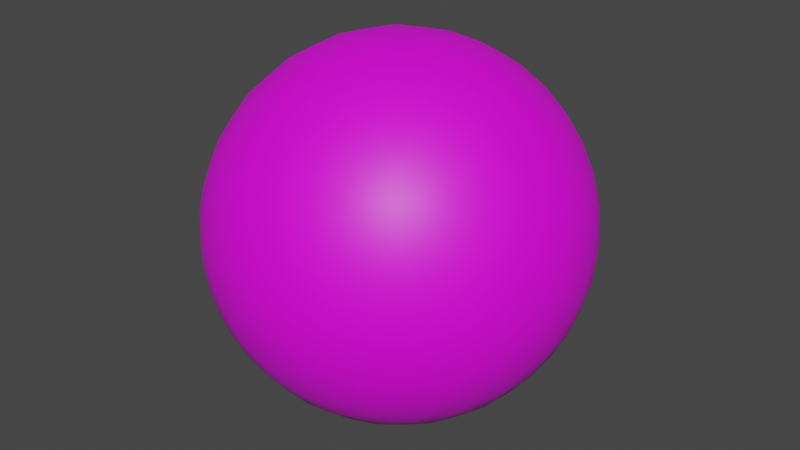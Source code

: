 # Source: Eye.blend  (saved by Blender 2.92.15; exported with 4.5.12 LTS)
import bpy
from mathutils import Matrix  # noqa: F401  (used for matrix-valued properties, if any)

bpy.ops.wm.read_factory_settings(use_empty=True)
scene = bpy.context.scene
scene.name = 'Scene'

# ---- collections
col_collection = bpy.data.collections.new('Collection'); scene.collection.children.link(col_collection)

# ---- images (referenced by path relative to the original .blend; pixels are not part of the script)
import os
ASSET_DIR = os.environ.get("B2B_ASSET_DIR", "")  # directory of the original .blend (textures are referenced by path, not embedded)
HERE = os.path.dirname(os.path.abspath(__file__))  # packed textures are extracted next to this script under _unpacked/

def load_image(name, relpath, width, height, colorspace="sRGB"):
    """Load a texture the original file referenced (path relative to the .blend, or extracted next to this script)."""
    p = next((c for c in (os.path.join(HERE, relpath), os.path.join(ASSET_DIR, relpath)) if relpath and os.path.exists(c)), "")
    if p:
        img = bpy.data.images.load(p, check_existing=True)
        img.name = name
    else:  # same state as the original file: an image datablock whose file is absent (Cycles renders it pink)
        img = bpy.data.images.new(name, width, height)
        img.source = "FILE"
        img.filepath = "//" + (relpath or name)
    img.colorspace_settings.name = colorspace
    return img
img_eyetexture = load_image('EyeTexture', '', 512, 512, 'sRGB')

# ---- materials (node trees are filled in below, after node groups)
mat_material_001 = bpy.data.materials.new('Material.001')
mat_material_001.use_transparent_shadow = False

# ---- material node trees
mat_material_001.use_nodes = True; mat_material_001.node_tree.nodes.clear()
_N = mat_material_001.node_tree.nodes; _L = mat_material_001.node_tree.links
n0 = _N.new('ShaderNodeBsdfPrincipled'); n0.name = 'Principled BSDF'; n0.location = (68, 545)
n0.distribution = 'GGX'
n0.subsurface_method = 'BURLEY'
n0.inputs[3].default_value = 1.45
n0.inputs[27].default_value = (0.0, 0.0, 0.0, 1.0)
n0.inputs[28].default_value = 1.0
n1 = _N.new('ShaderNodeOutputMaterial'); n1.name = 'Material Output'; n1.location = (358, 545)
n2 = _N.new('ShaderNodeTexImage'); n2.name = 'Image Texture'; n2.location = (-257, 428)
n2.image = img_eyetexture
_L.new(n0.outputs[0], n1.inputs[0])
_L.new(n2.outputs[0], n0.inputs[0])
n1.is_active_output = True

# ---- world
world_world = bpy.data.worlds.new('World'); scene.world = world_world
world_world.use_nodes = True; world_world.node_tree.nodes.clear()
_N = world_world.node_tree.nodes; _L = world_world.node_tree.links
n0 = _N.new('ShaderNodeOutputWorld'); n0.name = 'World Output'; n0.location = (300, 300)
n1 = _N.new('ShaderNodeBackground'); n1.name = 'Background'; n1.location = (10, 300)
n1.inputs[0].default_value = (0.05088, 0.05088, 0.05088, 1.0)
_L.new(n1.outputs[0], n0.inputs[0])
n0.is_active_output = True
world_world.color = (0.05088, 0.05088, 0.05088)
world_world.use_sun_shadow = False
world_world.sun_shadow_jitter_overblur = 0.0

# ---- meshes
me_sphere = bpy.data.meshes.new('Sphere')
me_sphere.from_pydata([(0.1951, -0.9808, 5.96e-08), (0.3827, -0.9239, 5.96e-08), (0.5556, -0.8315, 5.96e-08), (0.7071, -0.7071, 5.96e-08), (0.8315, -0.5556, 5.96e-08), (0.9239, -0.3827, 8.941e-08), (0.9808, -0.1951, 8.941e-08), (1.0, 1.755e-07, 1.047e-07), (0.9808, 0.1951, 1.192e-07), (0.5556, 0.8315, 1.192e-07), (0.1913, -0.9808, -0.03806), (0.3753, -0.9239, -0.07466), (0.5449, -0.8315, -0.1084), (0.6935, -0.7071, -0.1379), (0.8155, -0.5556, -0.1622), (0.9061, -0.3827, -0.1802), (0.9619, -0.1951, -0.1913), (0.9808, -1.653e-09, -0.1951), (0.9619, 0.1951, -0.1913), (0.9061, 0.3827, -0.1802), (0.8155, 0.5556, -0.1622), (0.6935, 0.7071, -0.1379), (0.5449, 0.8315, -0.1084), (0.3753, 0.9239, -0.07466), (0.1913, 0.9808, -0.03806), (0.1802, -0.9808, -0.07466), (0.3536, -0.9239, -0.1464), (0.5133, -0.8315, -0.2126), (0.6533, -0.7071, -0.2706), (0.7682, -0.5556, -0.3182), (0.8536, -0.3827, -0.3536), (0.9061, -0.1951, -0.3753), (0.9239, 3.321e-09, -0.3827), (0.9061, 0.1951, -0.3753), (0.8536, 0.3827, -0.3536), (0.7682, 0.5556, -0.3182), (0.6533, 0.7071, -0.2706), (0.5133, 0.8315, -0.2126), (0.3536, 0.9239, -0.1464), (0.1802, 0.9808, -0.07466), (0.1622, -0.9808, -0.1084), (0.3182, -0.9239, -0.2126), (0.4619, -0.8315, -0.3087), (0.5879, -0.7071, -0.3928), (0.6913, -0.5556, -0.4619), (0.7682, -0.3827, -0.5133), (0.8155, -0.1951, -0.5449), (0.8315, 1.14e-08, -0.5556), (0.8155, 0.1951, -0.5449), (0.7682, 0.3827, -0.5133), (0.6913, 0.5556, -0.4619), (0.5879, 0.7071, -0.3928), (0.4619, 0.8315, -0.3087), (0.3182, 0.9239, -0.2126), (0.1622, 0.9808, -0.1084), (0.138, -0.9808, -0.1379), (0.2706, -0.9239, -0.2706), (0.3928, -0.8315, -0.3928), (0.5, -0.7071, -0.5), (0.5879, -0.5556, -0.5879), (0.6533, -0.3827, -0.6533), (0.6935, -0.1951, -0.6935), (0.7071, 2.227e-08, -0.7071), (0.6935, 0.1951, -0.6935), (0.6533, 0.3827, -0.6533), (0.5879, 0.5556, -0.5879), (0.5, 0.7071, -0.5), (0.3928, 0.8315, -0.3928), (0.2706, 0.9239, -0.2706), (0.1379, 0.9808, -0.1379), (0.1084, -0.9808, -0.1622), (0.2126, -0.9239, -0.3182), (0.3087, -0.8315, -0.4619), (0.3928, -0.7071, -0.5879), (0.4619, -0.5556, -0.6913), (0.5133, -0.3827, -0.7682), (0.5449, -0.1951, -0.8155), (0.5556, 9.512e-08, -0.8315), (0.5449, 0.1951, -0.8155), (0.5133, 0.3827, -0.7682), (0.4619, 0.5556, -0.6913), (0.3928, 0.7071, -0.5879), (0.3087, 0.8315, -0.4619), (0.2126, 0.9239, -0.3182), (0.1084, 0.9808, -0.1622), (0.07466, -0.9808, -0.1802), (0.1464, -0.9239, -0.3536), (0.2126, -0.8315, -0.5133), (0.2706, -0.7071, -0.6533), (0.3182, -0.5556, -0.7682), (0.3536, -0.3827, -0.8536), (0.3753, -0.1951, -0.9061), (0.3827, 8.044e-08, -0.9239), (0.3753, 0.1951, -0.9061), (0.3536, 0.3827, -0.8536), (0.3182, 0.5556, -0.7682), (0.2706, 0.7071, -0.6533), (0.2126, 0.8315, -0.5133), (0.1464, 0.9239, -0.3536), (0.07466, 0.9808, -0.1802), (0.03806, -0.9808, -0.1913), (0.07466, -0.9239, -0.3753), (0.1084, -0.8315, -0.5449), (0.1379, -0.7071, -0.6935), (0.1622, -0.5556, -0.8155), (0.1802, -0.3827, -0.9061), (0.1913, -0.1951, -0.9619), (0.1951, 2.233e-08, -0.9808), (0.1913, 0.1951, -0.9619), (0.1802, 0.3827, -0.9061), (0.1622, 0.5556, -0.8155), (0.1379, 0.7071, -0.6935), (0.1084, 0.8315, -0.5449), (0.07466, 0.9239, -0.3753), (0.03806, 0.9808, -0.1913), (1.527e-07, -0.9808, -0.1951), (2.173e-07, -0.9239, -0.3827), (2.253e-07, -0.8315, -0.5556), (5.739e-08, -0.7071, -0.7071), (1.104e-08, -0.5556, -0.8315), (1.156e-07, -0.3827, -0.9239), (-3.196e-08, -0.1951, -0.9808), (-4.169e-08, 4.204e-09, -1.0), (-8.725e-08, 0.1951, -0.9808), (3.346e-08, 0.3827, -0.9239), (-7.064e-08, 0.5556, -0.8315), (-1.766e-07, 0.7071, -0.7071), (-1.657e-07, 0.8315, -0.5556), (-1.577e-07, 0.9239, -0.3827), (-1.527e-07, 0.9808, -0.1951), (-0.03806, -0.9808, -0.1913), (-0.07466, -0.9239, -0.3753), (-0.1084, -0.8315, -0.5449), (-0.1379, -0.7071, -0.6935), (-0.1622, -0.5556, -0.8155), (-0.1802, -0.3827, -0.9061), (-0.1913, -0.1951, -0.9619), (-0.1951, -1.806e-08, -0.9808), (-0.1913, 0.1951, -0.9619), (-0.1802, 0.3827, -0.9061), (-0.1622, 0.5556, -0.8155), (-0.1379, 0.7071, -0.6935), (-0.1084, 0.8315, -0.5449), (-0.07466, 0.9239, -0.3753), (-0.03806, 0.9808, -0.1913), (-0.07466, -0.9808, -0.1802), (-0.1464, -0.9239, -0.3536), (-0.2126, -0.8315, -0.5133), (-0.2706, -0.7071, -0.6533), (-0.3182, -0.5556, -0.7682), (-0.3536, -0.3827, -0.8536), (-0.3753, -0.1951, -0.9061), (-0.3827, -3.147e-08, -0.9239), (-0.3753, 0.1951, -0.9061), (-0.3536, 0.3827, -0.8536), (-0.3182, 0.5556, -0.7682), (-0.2706, 0.7071, -0.6533), (-0.2126, 0.8315, -0.5133), (-0.1464, 0.9239, -0.3536), (-0.07466, 0.9808, -0.1802), (-0.1084, -0.9808, -0.1622), (-0.2126, -0.9239, -0.3182), (-0.3087, -0.8315, -0.4619), (-0.3928, -0.7071, -0.5879), (-0.4619, -0.5556, -0.6913), (-0.5133, -0.3827, -0.7682), (-0.5449, -0.1951, -0.8155), (-0.5556, -1.058e-07, -0.8315), (-0.5449, 0.1951, -0.8155), (-0.5133, 0.3827, -0.7682), (-0.4619, 0.5556, -0.6913), (-0.3928, 0.7071, -0.5879), (-0.3087, 0.8315, -0.4619), (-0.2126, 0.9239, -0.3182), (-0.1084, 0.9808, -0.1622), (-0.1379, -0.9808, -0.1379), (-0.2706, -0.9239, -0.2706), (-0.3928, -0.8315, -0.3928), (-0.5, -0.7071, -0.5), (-0.5879, -0.5556, -0.5879), (-0.6533, -0.3827, -0.6533), (-0.6935, -0.1951, -0.6935), (-0.7071, -1.521e-07, -0.7071), (-0.6935, 0.1951, -0.6935), (-0.6533, 0.3827, -0.6533), (-0.5879, 0.5556, -0.5879), (-0.5, 0.7071, -0.5), (-0.3928, 0.8315, -0.3928), (-0.2706, 0.9239, -0.2706), (-0.1379, 0.9808, -0.1379), (-0.1622, -0.9808, -0.1084), (-0.3182, -0.9239, -0.2126), (-0.4619, -0.8315, -0.3087), (-0.5879, -0.7071, -0.3928), (-0.6913, -0.5556, -0.4619), (-0.7682, -0.3827, -0.5133), (-0.8155, -0.1951, -0.5449), (-0.8315, -1.412e-07, -0.5556), (-0.8155, 0.1951, -0.5449), (-0.7682, 0.3827, -0.5133), (-0.6913, 0.5556, -0.4619), (-0.5879, 0.7071, -0.3928), (-0.4619, 0.8315, -0.3087), (-0.3182, 0.9239, -0.2126), (-0.1622, 0.9808, -0.1084), (-1.51e-07, 1.0, 1.192e-07), (-0.1802, -0.9808, -0.07466), (-0.3536, -0.9239, -0.1464), (-0.5133, -0.8315, -0.2126), (-0.6533, -0.7071, -0.2706), (-0.7682, -0.5556, -0.3182), (-0.8536, -0.3827, -0.3536), (-0.9061, -0.1951, -0.3753), (-0.9239, -1.332e-07, -0.3827), (-0.9061, 0.1951, -0.3753), (-0.8536, 0.3827, -0.3536), (-0.7682, 0.5556, -0.3182), (-0.6533, 0.7071, -0.2706), (-0.5133, 0.8315, -0.2126), (-0.3536, 0.9239, -0.1464), (-0.1802, 0.9808, -0.07466), (-0.1913, -0.9808, -0.03806), (-0.3753, -0.9239, -0.07466), (-0.5449, -0.8315, -0.1084), (-0.6935, -0.7071, -0.1379), (-0.8155, -0.5556, -0.1622), (-0.9061, -0.3827, -0.1802), (-0.9619, -0.1951, -0.1913), (-0.9808, -1.878e-07, -0.1951), (-0.9619, 0.1951, -0.1913), (-0.9061, 0.3827, -0.1802), (-0.8155, 0.5556, -0.1622), (-0.6935, 0.7071, -0.1379), (-0.5449, 0.8315, -0.1084), (-0.3753, 0.9239, -0.07466), (-0.1913, 0.9808, -0.03806), (-0.1951, -0.9808, 5.96e-08), (-0.3827, -0.9239, -1.066e-14), (-0.5556, -0.8315, 5.96e-08), (-0.7071, -0.7071, 1.192e-07), (-0.8315, -0.5556, 1.788e-07), (-0.9239, -0.3827, 2.98e-08), (-0.9808, -0.1951, 1.788e-07), (-1.0, -2.457e-07, 2.051e-07), (-0.9808, 0.1951, 1.937e-07), (-0.9239, 0.3827, 5.96e-08), (-0.8315, 0.5556, 2.384e-07), (-0.7071, 0.7071, 1.788e-07), (-0.5556, 0.8315, 1.788e-07), (-0.3827, 0.9239, 1.192e-07), (-0.1951, 0.9808, 1.192e-07), (-0.1913, -0.9808, 0.03806), (-0.3753, -0.9239, 0.07466), (-0.5449, -0.8315, 0.1084), (-0.6935, -0.7071, 0.1379), (-0.8155, -0.5556, 0.1622), (-0.9061, -0.3827, 0.1802), (-0.9619, -0.1951, 0.1913), (-0.9808, -1.878e-07, 0.1951), (-0.9619, 0.1951, 0.1913), (-0.9061, 0.3827, 0.1802), (-0.8155, 0.5556, 0.1622), (-0.6935, 0.7071, 0.1379), (-0.5449, 0.8315, 0.1084), (-0.3753, 0.9239, 0.07466), (-0.1913, 0.9808, 0.03806), (-0.1802, -0.9808, 0.07466), (-0.3536, -0.9239, 0.1464), (-0.5133, -0.8315, 0.2126), (-0.6533, -0.7071, 0.2706), (-0.7682, -0.5556, 0.3182), (-0.8536, -0.3827, 0.3536), (-0.9061, -0.1951, 0.3753), (-0.9239, -1.928e-07, 0.3827), (-0.9061, 0.1951, 0.3753), (-0.8536, 0.3827, 0.3536), (-0.7682, 0.5556, 0.3182), (-0.6533, 0.7071, 0.2706), (-0.5133, 0.8315, 0.2126), (-0.3536, 0.9239, 0.1464), (-0.1802, 0.9808, 0.07466), (-0.1622, -0.9808, 0.1084), (-0.3182, -0.9239, 0.2126), (-0.4619, -0.8315, 0.3087), (-0.5879, -0.7071, 0.3928), (-0.6913, -0.5556, 0.4619), (-0.7682, -0.3827, 0.5133), (-0.8155, -0.1951, 0.5449), (-0.8315, -1.412e-07, 0.5556), (-0.8155, 0.1951, 0.5449), (-0.7682, 0.3827, 0.5133), (-0.6913, 0.5556, 0.4619), (-0.5879, 0.7071, 0.3928), (-0.4619, 0.8315, 0.3087), (-0.3182, 0.9239, 0.2126), (-0.1622, 0.9808, 0.1084), (-2.782e-08, -1.0, 2.98e-07), (-0.1379, -0.9808, 0.1379), (-0.2706, -0.9239, 0.2706), (-0.3928, -0.8315, 0.3928), (-0.5, -0.7071, 0.5), (-0.5879, -0.5556, 0.5879), (-0.6533, -0.3827, 0.6533), (-0.6935, -0.1951, 0.6935), (-0.7071, -2.117e-07, 0.7071), (-0.6935, 0.1951, 0.6935), (-0.6533, 0.3827, 0.6533), (-0.5879, 0.5556, 0.5879), (-0.5, 0.7071, 0.5), (-0.3928, 0.8315, 0.3928), (-0.2706, 0.9239, 0.2706), (-0.1379, 0.9808, 0.1379), (-0.1084, -0.9808, 0.1622), (-0.2126, -0.9239, 0.3182), (-0.3087, -0.8315, 0.4619), (-0.3928, -0.7071, 0.5879), (-0.4619, -0.5556, 0.6913), (-0.5133, -0.3827, 0.7682), (-0.5449, -0.1951, 0.8155), (-0.5556, -2.25e-07, 0.8315), (-0.5449, 0.1951, 0.8155), (-0.5133, 0.3827, 0.7682), (-0.4619, 0.5556, 0.6913), (-0.3928, 0.7071, 0.5879), (-0.3087, 0.8315, 0.4619), (-0.2126, 0.9239, 0.3182), (-0.1084, 0.9808, 0.1622), (-0.07466, -0.9808, 0.1802), (-0.1464, -0.9239, 0.3536), (-0.2126, -0.8315, 0.5133), (-0.2706, -0.7071, 0.6533), (-0.3182, -0.5556, 0.7682), (-0.3536, -0.3827, 0.8536), (-0.3753, -0.1951, 0.9061), (-0.3827, -1.507e-07, 0.9239), (-0.3753, 0.1951, 0.9061), (-0.3536, 0.3827, 0.8536), (-0.3182, 0.5556, 0.7682), (-0.2706, 0.7071, 0.6533), (-0.2126, 0.8315, 0.5133), (-0.1464, 0.9239, 0.3536), (-0.07466, 0.9808, 0.1802), (-0.03806, -0.9808, 0.1913), (-0.07466, -0.9239, 0.3753), (-0.1084, -0.8315, 0.5449), (-0.1379, -0.7071, 0.6935), (-0.1622, -0.5556, 0.8155), (-0.1802, -0.3827, 0.9061), (-0.1913, -0.1951, 0.9619), (-0.1951, -1.373e-07, 0.9808), (-0.1913, 0.1951, 0.9619), (-0.1802, 0.3827, 0.9061), (-0.1622, 0.5556, 0.8155), (-0.1379, 0.7071, 0.6935), (-0.1084, 0.8315, 0.5449), (-0.07466, 0.9239, 0.3753), (-0.03806, 0.9808, 0.1913), (2.123e-07, -0.9808, 0.1951), (2.173e-07, -0.9239, 0.3827), (2.253e-07, -0.8315, 0.5556), (2.362e-07, -0.7071, 0.7071), (1.898e-07, -0.5556, 0.8315), (5.595e-08, -0.3827, 0.9239), (2.661e-07, -0.1951, 0.9808), (1.967e-07, -5.54e-08, 1.0), (2.108e-07, 0.1951, 0.9808), (-5.595e-08, 0.3827, 0.9239), (1.082e-07, 0.5556, 0.8315), (2.213e-09, 0.7071, 0.7071), (-1.061e-07, 0.8315, 0.5556), (-9.805e-08, 0.9239, 0.3827), (-1.527e-07, 0.9808, 0.1951), (0.03806, -0.9808, 0.1913), (0.07466, -0.9239, 0.3753), (0.1084, -0.8315, 0.5449), (0.1379, -0.7071, 0.6935), (0.1622, -0.5556, 0.8155), (0.1802, -0.3827, 0.9061), (0.1913, -0.1951, 0.9619), (0.1951, -9.688e-08, 0.9808), (0.1913, 0.1951, 0.9619), (0.1802, 0.3827, 0.9061), (0.1622, 0.5556, 0.8155), (0.1379, 0.7071, 0.6935), (0.1084, 0.8315, 0.5449), (0.07466, 0.9239, 0.3753), (0.03806, 0.9808, 0.1913), (0.07466, -0.9808, 0.1802), (0.1464, -0.9239, 0.3536), (0.2126, -0.8315, 0.5133), (0.2706, -0.7071, 0.6533), (0.3182, -0.5556, 0.7682), (0.3536, -0.3827, 0.8536), (0.3753, -0.1951, 0.9061), (0.3827, -3.877e-08, 0.9239), (0.3753, 0.1951, 0.9061), (0.3536, 0.3827, 0.8536), (0.3182, 0.5556, 0.7682), (0.2706, 0.7071, 0.6533), (0.2126, 0.8315, 0.5133), (0.1464, 0.9239, 0.3536), (0.07466, 0.9808, 0.1802), (0.1084, -0.9808, 0.1622), (0.2126, -0.9239, 0.3182), (0.3087, -0.8315, 0.4619), (0.3928, -0.7071, 0.5879), (0.4619, -0.5556, 0.6913), (0.5133, -0.3827, 0.7682), (0.5449, -0.1951, 0.8155), (0.5556, -2.408e-08, 0.8315), (0.5449, 0.1951, 0.8155), (0.5133, 0.3827, 0.7682), (0.4619, 0.5556, 0.6913), (0.3928, 0.7071, 0.5879), (0.3087, 0.8315, 0.4619), (0.2126, 0.9239, 0.3182), (0.1084, 0.9808, 0.1622), (0.1379, -0.9808, 0.1379), (0.2706, -0.9239, 0.2706), (0.3928, -0.8315, 0.3928), (0.5, -0.7071, 0.5), (0.5879, -0.5556, 0.5879), (0.6533, -0.3827, 0.6533), (0.6935, -0.1951, 0.6935), (0.7071, -3.733e-08, 0.7071), (0.6935, 0.1951, 0.6935), (0.6533, 0.3827, 0.6533), (0.5879, 0.5556, 0.5879), (0.5, 0.7071, 0.5), (0.3928, 0.8315, 0.3928), (0.2706, 0.9239, 0.2706), (0.1379, 0.9808, 0.1379), (0.1622, -0.9808, 0.1084), (0.3182, -0.9239, 0.2126), (0.4619, -0.8315, 0.3087), (0.5879, -0.7071, 0.3928), (0.6913, -0.5556, 0.4619), (0.7682, -0.3827, 0.5133), (0.8155, -0.1951, 0.5449), (0.8315, 1.14e-08, 0.5556), (0.8155, 0.1951, 0.5449), (0.7682, 0.3827, 0.5133), (0.6913, 0.5556, 0.4619), (0.5879, 0.7071, 0.3928), (0.4619, 0.8315, 0.3087), (0.3182, 0.9239, 0.2126), (0.1622, 0.9808, 0.1084), (0.1802, -0.9808, 0.07466), (0.3536, -0.9239, 0.1464), (0.5133, -0.8315, 0.2126), (0.6533, -0.7071, 0.2706), (0.7682, -0.5556, 0.3182), (0.8536, -0.3827, 0.3536), (0.9061, -0.1951, 0.3753), (0.9239, 3.321e-09, 0.3827), (0.9061, 0.1951, 0.3753), (0.8536, 0.3827, 0.3536), (0.7682, 0.5556, 0.3182), (0.6533, 0.7071, 0.2706), (0.5133, 0.8315, 0.2126), (0.3536, 0.9239, 0.1464), (0.1802, 0.9808, 0.07466), (0.1913, -0.9808, 0.03806), (0.3753, -0.9239, 0.07466), (0.5449, -0.8315, 0.1084), (0.6935, -0.7071, 0.1379), (0.8155, -0.5556, 0.1622), (0.9061, -0.3827, 0.1802), (0.9619, -0.1951, 0.1913), (0.9808, -1.653e-09, 0.1951), (0.9619, 0.1951, 0.1913), (0.9061, 0.3827, 0.1802), (0.8155, 0.5556, 0.1622), (0.6935, 0.7071, 0.1379), (0.5449, 0.8315, 0.1084), (0.3753, 0.9239, 0.07466), (0.1913, 0.9808, 0.03806), (0.9239, 0.3827, 5.96e-08), (0.8315, 0.5556, -1.192e-07), (0.7071, 0.7071, -1.066e-14), (0.3827, 0.9239, 5.96e-08), (0.1951, 0.9808, 1.192e-07)], [], [(477, 8, 18, 19), (2, 1, 11, 12), (478, 477, 19, 20), (3, 2, 12, 13), (479, 478, 20, 21), (4, 3, 13, 14), (9, 479, 21, 22), (5, 4, 14, 15), (480, 9, 22, 23), (6, 5, 15, 16), (481, 480, 23, 24), (7, 6, 16, 17), (0, 296, 10), (205, 481, 24), (8, 7, 17, 18), (1, 0, 10, 11), (10, 296, 25), (205, 24, 39), (18, 17, 32, 33), (11, 10, 25, 26), (19, 18, 33, 34), (12, 11, 26, 27), (20, 19, 34, 35), (13, 12, 27, 28), (21, 20, 35, 36), (14, 13, 28, 29), (22, 21, 36, 37), (15, 14, 29, 30), (23, 22, 37, 38), (16, 15, 30, 31), (24, 23, 38, 39), (17, 16, 31, 32), (29, 28, 43, 44), (37, 36, 51, 52), (30, 29, 44, 45), (38, 37, 52, 53), (31, 30, 45, 46), (39, 38, 53, 54), (32, 31, 46, 47), (25, 296, 40), (205, 39, 54), (33, 32, 47, 48), (26, 25, 40, 41), (34, 33, 48, 49), (27, 26, 41, 42), (35, 34, 49, 50), (28, 27, 42, 43), (36, 35, 50, 51), (48, 47, 62, 63), (41, 40, 55, 56), (49, 48, 63, 64), (42, 41, 56, 57), (50, 49, 64, 65), (43, 42, 57, 58), (51, 50, 65, 66), (44, 43, 58, 59), (52, 51, 66, 67), (45, 44, 59, 60), (53, 52, 67, 68), (46, 45, 60, 61), (54, 53, 68, 69), (47, 46, 61, 62), (40, 296, 55), (205, 54, 69), (67, 66, 81, 82), (60, 59, 74, 75), (68, 67, 82, 83), (61, 60, 75, 76), (69, 68, 83, 84), (62, 61, 76, 77), (55, 296, 70), (205, 69, 84), (63, 62, 77, 78), (56, 55, 70, 71), (64, 63, 78, 79), (57, 56, 71, 72), (65, 64, 79, 80), (58, 57, 72, 73), (66, 65, 80, 81), (59, 58, 73, 74), (79, 78, 93, 94), (72, 71, 86, 87), (80, 79, 94, 95), (73, 72, 87, 88), (81, 80, 95, 96), (74, 73, 88, 89), (82, 81, 96, 97), (75, 74, 89, 90), (83, 82, 97, 98), (76, 75, 90, 91), (84, 83, 98, 99), (77, 76, 91, 92), (70, 296, 85), (205, 84, 99), (78, 77, 92, 93), (71, 70, 85, 86), (98, 97, 112, 113), (91, 90, 105, 106), (99, 98, 113, 114), (92, 91, 106, 107), (85, 296, 100), (205, 99, 114), (93, 92, 107, 108), (86, 85, 100, 101), (94, 93, 108, 109), (87, 86, 101, 102), (95, 94, 109, 110), (88, 87, 102, 103), (96, 95, 110, 111), (89, 88, 103, 104), (97, 96, 111, 112), (90, 89, 104, 105), (102, 101, 116, 117), (110, 109, 124, 125), (103, 102, 117, 118), (111, 110, 125, 126), (104, 103, 118, 119), (112, 111, 126, 127), (105, 104, 119, 120), (113, 112, 127, 128), (106, 105, 120, 121), (114, 113, 128, 129), (107, 106, 121, 122), (100, 296, 115), (205, 114, 129), (108, 107, 122, 123), (101, 100, 115, 116), (109, 108, 123, 124), (121, 120, 135, 136), (129, 128, 143, 144), (122, 121, 136, 137), (115, 296, 130), (205, 129, 144), (123, 122, 137, 138), (116, 115, 130, 131), (124, 123, 138, 139), (117, 116, 131, 132), (125, 124, 139, 140), (118, 117, 132, 133), (126, 125, 140, 141), (119, 118, 133, 134), (127, 126, 141, 142), (120, 119, 134, 135), (128, 127, 142, 143), (140, 139, 154, 155), (133, 132, 147, 148), (141, 140, 155, 156), (134, 133, 148, 149), (142, 141, 156, 157), (135, 134, 149, 150), (143, 142, 157, 158), (136, 135, 150, 151), (144, 143, 158, 159), (137, 136, 151, 152), (130, 296, 145), (205, 144, 159), (138, 137, 152, 153), (131, 130, 145, 146), (139, 138, 153, 154), (132, 131, 146, 147), (159, 158, 173, 174), (152, 151, 166, 167), (145, 296, 160), (205, 159, 174), (153, 152, 167, 168), (146, 145, 160, 161), (154, 153, 168, 169), (147, 146, 161, 162), (155, 154, 169, 170), (148, 147, 162, 163), (156, 155, 170, 171), (149, 148, 163, 164), (157, 156, 171, 172), (150, 149, 164, 165), (158, 157, 172, 173), (151, 150, 165, 166), (163, 162, 177, 178), (171, 170, 185, 186), (164, 163, 178, 179), (172, 171, 186, 187), (165, 164, 179, 180), (173, 172, 187, 188), (166, 165, 180, 181), (174, 173, 188, 189), (167, 166, 181, 182), (160, 296, 175), (205, 174, 189), (168, 167, 182, 183), (161, 160, 175, 176), (169, 168, 183, 184), (162, 161, 176, 177), (170, 169, 184, 185), (182, 181, 196, 197), (175, 296, 190), (205, 189, 204), (183, 182, 197, 198), (176, 175, 190, 191), (184, 183, 198, 199), (177, 176, 191, 192), (185, 184, 199, 200), (178, 177, 192, 193), (186, 185, 200, 201), (179, 178, 193, 194), (187, 186, 201, 202), (180, 179, 194, 195), (188, 187, 202, 203), (181, 180, 195, 196), (189, 188, 203, 204), (201, 200, 216, 217), (194, 193, 209, 210), (202, 201, 217, 218), (195, 194, 210, 211), (203, 202, 218, 219), (196, 195, 211, 212), (204, 203, 219, 220), (197, 196, 212, 213), (190, 296, 206), (205, 204, 220), (198, 197, 213, 214), (191, 190, 206, 207), (199, 198, 214, 215), (192, 191, 207, 208), (200, 199, 215, 216), (193, 192, 208, 209), (205, 220, 235), (214, 213, 228, 229), (207, 206, 221, 222), (215, 214, 229, 230), (208, 207, 222, 223), (216, 215, 230, 231), (209, 208, 223, 224), (217, 216, 231, 232), (210, 209, 224, 225), (218, 217, 232, 233), (211, 210, 225, 226), (219, 218, 233, 234), (212, 211, 226, 227), (220, 219, 234, 235), (213, 212, 227, 228), (206, 296, 221), (233, 232, 247, 248), (226, 225, 240, 241), (234, 233, 248, 249), (227, 226, 241, 242), (235, 234, 249, 250), (228, 227, 242, 243), (221, 296, 236), (205, 235, 250), (229, 228, 243, 244), (222, 221, 236, 237), (230, 229, 244, 245), (223, 222, 237, 238), (231, 230, 245, 246), (224, 223, 238, 239), (232, 231, 246, 247), (225, 224, 239, 240), (237, 236, 251, 252), (245, 244, 259, 260), (238, 237, 252, 253), (246, 245, 260, 261), (239, 238, 253, 254), (247, 246, 261, 262), (240, 239, 254, 255), (248, 247, 262, 263), (241, 240, 255, 256), (249, 248, 263, 264), (242, 241, 256, 257), (250, 249, 264, 265), (243, 242, 257, 258), (236, 296, 251), (205, 250, 265), (244, 243, 258, 259), (256, 255, 270, 271), (264, 263, 278, 279), (257, 256, 271, 272), (265, 264, 279, 280), (258, 257, 272, 273), (251, 296, 266), (205, 265, 280), (259, 258, 273, 274), (252, 251, 266, 267), (260, 259, 274, 275), (253, 252, 267, 268), (261, 260, 275, 276), (254, 253, 268, 269), (262, 261, 276, 277), (255, 254, 269, 270), (263, 262, 277, 278), (275, 274, 289, 290), (268, 267, 282, 283), (276, 275, 290, 291), (269, 268, 283, 284), (277, 276, 291, 292), (270, 269, 284, 285), (278, 277, 292, 293), (271, 270, 285, 286), (279, 278, 293, 294), (272, 271, 286, 287), (280, 279, 294, 295), (273, 272, 287, 288), (266, 296, 281), (205, 280, 295), (274, 273, 288, 289), (267, 266, 281, 282), (294, 293, 309, 310), (287, 286, 302, 303), (295, 294, 310, 311), (288, 287, 303, 304), (281, 296, 297), (205, 295, 311), (289, 288, 304, 305), (282, 281, 297, 298), (290, 289, 305, 306), (283, 282, 298, 299), (291, 290, 306, 307), (284, 283, 299, 300), (292, 291, 307, 308), (285, 284, 300, 301), (293, 292, 308, 309), (286, 285, 301, 302), (299, 298, 313, 314), (307, 306, 321, 322), (300, 299, 314, 315), (308, 307, 322, 323), (301, 300, 315, 316), (309, 308, 323, 324), (302, 301, 316, 317), (310, 309, 324, 325), (303, 302, 317, 318), (311, 310, 325, 326), (304, 303, 318, 319), (297, 296, 312), (205, 311, 326), (305, 304, 319, 320), (298, 297, 312, 313), (306, 305, 320, 321), (318, 317, 332, 333), (326, 325, 340, 341), (319, 318, 333, 334), (312, 296, 327), (205, 326, 341), (320, 319, 334, 335), (313, 312, 327, 328), (321, 320, 335, 336), (314, 313, 328, 329), (322, 321, 336, 337), (315, 314, 329, 330), (323, 322, 337, 338), (316, 315, 330, 331), (324, 323, 338, 339), (317, 316, 331, 332), (325, 324, 339, 340), (337, 336, 351, 352), (330, 329, 344, 345), (338, 337, 352, 353), (331, 330, 345, 346), (339, 338, 353, 354), (332, 331, 346, 347), (340, 339, 354, 355), (333, 332, 347, 348), (341, 340, 355, 356), (334, 333, 348, 349), (327, 296, 342), (205, 341, 356), (335, 334, 349, 350), (328, 327, 342, 343), (336, 335, 350, 351), (329, 328, 343, 344), (356, 355, 370, 371), (349, 348, 363, 364), (342, 296, 357), (205, 356, 371), (350, 349, 364, 365), (343, 342, 357, 358), (351, 350, 365, 366), (344, 343, 358, 359), (352, 351, 366, 367), (345, 344, 359, 360), (353, 352, 367, 368), (346, 345, 360, 361), (354, 353, 368, 369), (347, 346, 361, 362), (355, 354, 369, 370), (348, 347, 362, 363), (368, 367, 382, 383), (361, 360, 375, 376), (369, 368, 383, 384), (362, 361, 376, 377), (370, 369, 384, 385), (363, 362, 377, 378), (371, 370, 385, 386), (364, 363, 378, 379), (357, 296, 372), (205, 371, 386), (365, 364, 379, 380), (358, 357, 372, 373), (366, 365, 380, 381), (359, 358, 373, 374), (367, 366, 381, 382), (360, 359, 374, 375), (372, 296, 387), (205, 386, 401), (380, 379, 394, 395), (373, 372, 387, 388), (381, 380, 395, 396), (374, 373, 388, 389), (382, 381, 396, 397), (375, 374, 389, 390), (383, 382, 397, 398), (376, 375, 390, 391), (384, 383, 398, 399), (377, 376, 391, 392), (385, 384, 399, 400), (378, 377, 392, 393), (386, 385, 400, 401), (379, 378, 393, 394), (391, 390, 405, 406), (399, 398, 413, 414), (392, 391, 406, 407), (400, 399, 414, 415), (393, 392, 407, 408), (401, 400, 415, 416), (394, 393, 408, 409), (387, 296, 402), (205, 401, 416), (395, 394, 409, 410), (388, 387, 402, 403), (396, 395, 410, 411), (389, 388, 403, 404), (397, 396, 411, 412), (390, 389, 404, 405), (398, 397, 412, 413), (410, 409, 424, 425), (403, 402, 417, 418), (411, 410, 425, 426), (404, 403, 418, 419), (412, 411, 426, 427), (405, 404, 419, 420), (413, 412, 427, 428), (406, 405, 420, 421), (414, 413, 428, 429), (407, 406, 421, 422), (415, 414, 429, 430), (408, 407, 422, 423), (416, 415, 430, 431), (409, 408, 423, 424), (402, 296, 417), (205, 416, 431), (429, 428, 443, 444), (422, 421, 436, 437), (430, 429, 444, 445), (423, 422, 437, 438), (431, 430, 445, 446), (424, 423, 438, 439), (417, 296, 432), (205, 431, 446), (425, 424, 439, 440), (418, 417, 432, 433), (426, 425, 440, 441), (419, 418, 433, 434), (427, 426, 441, 442), (420, 419, 434, 435), (428, 427, 442, 443), (421, 420, 435, 436), (433, 432, 447, 448), (441, 440, 455, 456), (434, 433, 448, 449), (442, 441, 456, 457), (435, 434, 449, 450), (443, 442, 457, 458), (436, 435, 450, 451), (444, 443, 458, 459), (437, 436, 451, 452), (445, 444, 459, 460), (438, 437, 452, 453), (446, 445, 460, 461), (439, 438, 453, 454), (432, 296, 447), (205, 446, 461), (440, 439, 454, 455), (452, 451, 466, 467), (460, 459, 474, 475), (453, 452, 467, 468), (461, 460, 475, 476), (454, 453, 468, 469), (447, 296, 462), (205, 461, 476), (455, 454, 469, 470), (448, 447, 462, 463), (456, 455, 470, 471), (449, 448, 463, 464), (457, 456, 471, 472), (450, 449, 464, 465), (458, 457, 472, 473), (451, 450, 465, 466), (459, 458, 473, 474), (471, 470, 8, 477), (464, 463, 1, 2), (472, 471, 477, 478), (465, 464, 2, 3), (473, 472, 478, 479), (466, 465, 3, 4), (474, 473, 479, 9), (467, 466, 4, 5), (475, 474, 9, 480), (468, 467, 5, 6), (476, 475, 480, 481), (469, 468, 6, 7), (462, 296, 0), (205, 476, 481), (470, 469, 7, 8), (463, 462, 0, 1)])
me_sphere.polygons.foreach_set('use_smooth', [True] * 512)
_uv = me_sphere.uv_layers.new(name='UVMap')
_uv.uv.foreach_set('vector', [0.7162, 0.2807, 0.7503, 0.2797, 0.7504, 0.3132, 0.7163, 0.3123, 0.9541, 0.2866, 0.9881, 0.2895, 0.9881, 0.3026, 0.9542, 0.3056, 0.6822, 0.2824, 0.7162, 0.2807, 0.7163, 0.3123, 0.6822, 0.3108, 0.9201, 0.2841, 0.9541, 0.2866, 0.9542, 0.3056, 0.9202, 0.3082, 0.6481, 0.2846, 0.6822, 0.2824, 0.6822, 0.3108, 0.6482, 0.3087, 0.8861, 0.2821, 0.9201, 0.2841, 0.9202, 0.3082, 0.8861, 0.3104, 0.6141, 0.2872, 0.6481, 0.2846, 0.6482, 0.3087, 0.6142, 0.3062, 0.852, 0.2806, 0.8861, 0.2821, 0.8861, 0.3104, 0.852, 0.3121, 0.5801, 0.2903, 0.6141, 0.2872, 0.6142, 0.3062, 0.5802, 0.3033, 0.8179, 0.2797, 0.852, 0.2806, 0.852, 0.3121, 0.818, 0.3131, 0.5462, 0.2935, 0.5801, 0.2903, 0.5802, 0.3033, 0.5462, 0.3002, 0.7841, 0.2797, 0.8179, 0.2797, 0.818, 0.3131, 0.7842, 0.3131, 0.4895, 0.8747, 0.4996, 0.771, 0.5099, 0.8747, 0.5123, 0.2969, 0.5462, 0.2935, 0.5462, 0.3002, 0.7503, 0.2797, 0.7841, 0.2797, 0.7842, 0.3131, 0.7504, 0.3132, 0.4791, 0.9798, 0.4895, 0.8747, 0.5099, 0.8747, 0.5202, 0.9798, 0.5099, 0.8747, 0.4996, 0.771, 0.53, 0.8707, 0.5123, 0.3304, 0.5463, 0.327, 0.5463, 0.3336, 0.7504, 0.3132, 0.7842, 0.3131, 0.7842, 0.3466, 0.7505, 0.3466, 0.5202, 0.9798, 0.5099, 0.8747, 0.53, 0.8707, 0.5605, 0.9717, 0.7163, 0.3142, 0.7504, 0.3132, 0.7505, 0.3466, 0.7164, 0.3457, 0.9542, 0.3201, 0.9882, 0.3229, 0.9882, 0.336, 0.9542, 0.339, 0.6822, 0.3158, 0.7163, 0.3142, 0.7164, 0.3457, 0.6823, 0.3442, 0.9202, 0.3176, 0.9542, 0.3201, 0.9542, 0.339, 0.9202, 0.3417, 0.6482, 0.318, 0.6822, 0.3158, 0.6823, 0.3442, 0.6482, 0.3422, 0.8861, 0.3155, 0.9202, 0.3176, 0.9202, 0.3417, 0.8862, 0.3439, 0.6142, 0.3207, 0.6482, 0.318, 0.6482, 0.3422, 0.6142, 0.3396, 0.8521, 0.314, 0.8861, 0.3155, 0.8862, 0.3439, 0.8521, 0.3455, 0.5802, 0.3237, 0.6142, 0.3207, 0.6142, 0.3396, 0.5802, 0.3368, 0.818, 0.3131, 0.8521, 0.314, 0.8521, 0.3455, 0.818, 0.3466, 0.5463, 0.327, 0.5802, 0.3237, 0.5802, 0.3368, 0.5463, 0.3336, 0.7842, 0.3131, 0.818, 0.3131, 0.818, 0.3466, 0.7842, 0.3466, 0.8862, 0.349, 0.9202, 0.351, 0.9203, 0.3751, 0.8863, 0.3773, 0.6143, 0.3541, 0.6483, 0.3515, 0.6483, 0.3756, 0.6143, 0.3731, 0.8521, 0.3475, 0.8862, 0.349, 0.8863, 0.3773, 0.8522, 0.379, 0.5803, 0.3572, 0.6143, 0.3541, 0.6143, 0.3731, 0.5803, 0.3702, 0.818, 0.3466, 0.8521, 0.3475, 0.8522, 0.379, 0.8181, 0.38, 0.5463, 0.3604, 0.5803, 0.3572, 0.5803, 0.3702, 0.5463, 0.3671, 0.7842, 0.3466, 0.818, 0.3466, 0.8181, 0.38, 0.7843, 0.38, 0.53, 0.8707, 0.4996, 0.771, 0.5488, 0.8628, 0.5124, 0.3638, 0.5463, 0.3604, 0.5463, 0.3671, 0.7505, 0.3466, 0.7842, 0.3466, 0.7843, 0.38, 0.7505, 0.3801, 0.5605, 0.9717, 0.53, 0.8707, 0.5488, 0.8628, 0.5985, 0.956, 0.7164, 0.3477, 0.7505, 0.3466, 0.7505, 0.3801, 0.7164, 0.3792, 0.9543, 0.3535, 0.9882, 0.3564, 0.9883, 0.3694, 0.9543, 0.3725, 0.6823, 0.3493, 0.7164, 0.3477, 0.7164, 0.3792, 0.6824, 0.3777, 0.9202, 0.351, 0.9543, 0.3535, 0.9543, 0.3725, 0.9203, 0.3751, 0.6483, 0.3515, 0.6823, 0.3493, 0.6824, 0.3777, 0.6483, 0.3756, 0.7505, 0.3801, 0.7843, 0.38, 0.7844, 0.4135, 0.7506, 0.4135, 0.5985, 0.956, 0.5488, 0.8628, 0.5658, 0.8515, 0.6327, 0.9332, 0.7164, 0.3811, 0.7505, 0.3801, 0.7506, 0.4135, 0.7165, 0.4126, 0.9543, 0.387, 0.9883, 0.3898, 0.9883, 0.4029, 0.9544, 0.4059, 0.6824, 0.3827, 0.7164, 0.3811, 0.7165, 0.4126, 0.6824, 0.4111, 0.9203, 0.3845, 0.9543, 0.387, 0.9544, 0.4059, 0.9204, 0.4086, 0.6483, 0.3849, 0.6824, 0.3827, 0.6824, 0.4111, 0.6484, 0.4091, 0.8863, 0.3824, 0.9203, 0.3845, 0.9204, 0.4086, 0.8863, 0.4108, 0.6143, 0.3876, 0.6483, 0.3849, 0.6484, 0.4091, 0.6144, 0.4065, 0.8522, 0.3809, 0.8863, 0.3824, 0.8863, 0.4108, 0.8523, 0.4124, 0.5803, 0.3906, 0.6143, 0.3876, 0.6144, 0.4065, 0.5804, 0.4037, 0.8181, 0.38, 0.8522, 0.3809, 0.8523, 0.4124, 0.8182, 0.4135, 0.5464, 0.3939, 0.5803, 0.3906, 0.5804, 0.4037, 0.5464, 0.4005, 0.7843, 0.38, 0.8181, 0.38, 0.8182, 0.4135, 0.7844, 0.4135, 0.5488, 0.8628, 0.4996, 0.771, 0.5658, 0.8515, 0.5124, 0.3973, 0.5464, 0.3939, 0.5464, 0.4005, 0.6144, 0.421, 0.6484, 0.4184, 0.6484, 0.4425, 0.6144, 0.44, 0.8523, 0.4144, 0.8863, 0.4159, 0.8864, 0.4442, 0.8523, 0.4459, 0.5804, 0.4241, 0.6144, 0.421, 0.6144, 0.44, 0.5804, 0.4371, 0.8182, 0.4135, 0.8523, 0.4144, 0.8523, 0.4459, 0.8183, 0.4469, 0.5464, 0.4273, 0.5804, 0.4241, 0.5804, 0.4371, 0.5464, 0.434, 0.7844, 0.4135, 0.8182, 0.4135, 0.8183, 0.4469, 0.7845, 0.447, 0.5658, 0.8515, 0.4996, 0.771, 0.5802, 0.837, 0.5125, 0.4307, 0.5464, 0.4273, 0.5464, 0.434, 0.7506, 0.4135, 0.7844, 0.4135, 0.7845, 0.447, 0.7507, 0.447, 0.6327, 0.9332, 0.5658, 0.8515, 0.5802, 0.837, 0.6618, 0.9041, 0.7165, 0.4146, 0.7506, 0.4135, 0.7507, 0.447, 0.7166, 0.4461, 0.9544, 0.4204, 0.9884, 0.4233, 0.9884, 0.4363, 0.9544, 0.4393, 0.6824, 0.4162, 0.7165, 0.4146, 0.7166, 0.4461, 0.6825, 0.4446, 0.9204, 0.4179, 0.9544, 0.4204, 0.9544, 0.4393, 0.9204, 0.442, 0.6484, 0.4184, 0.6824, 0.4162, 0.6825, 0.4446, 0.6484, 0.4425, 0.8863, 0.4159, 0.9204, 0.4179, 0.9204, 0.442, 0.8864, 0.4442, 0.7166, 0.448, 0.7507, 0.447, 0.7507, 0.4805, 0.7166, 0.4795, 0.9544, 0.4538, 0.9884, 0.4566, 0.9885, 0.4697, 0.9545, 0.4727, 0.6825, 0.4496, 0.7166, 0.448, 0.7166, 0.4795, 0.6825, 0.478, 0.9204, 0.4513, 0.9544, 0.4538, 0.9545, 0.4727, 0.9205, 0.4754, 0.6484, 0.4518, 0.6825, 0.4496, 0.6825, 0.478, 0.6484, 0.476, 0.8864, 0.4493, 0.9204, 0.4513, 0.9205, 0.4754, 0.8865, 0.4776, 0.6144, 0.4545, 0.6484, 0.4518, 0.6484, 0.476, 0.6144, 0.4734, 0.8523, 0.4478, 0.8864, 0.4493, 0.8865, 0.4776, 0.8524, 0.4793, 0.5804, 0.4575, 0.6144, 0.4545, 0.6144, 0.4734, 0.5804, 0.4705, 0.8183, 0.4469, 0.8523, 0.4478, 0.8524, 0.4793, 0.8183, 0.4804, 0.5464, 0.4607, 0.5804, 0.4575, 0.5804, 0.4705, 0.5464, 0.4674, 0.7845, 0.447, 0.8183, 0.4469, 0.8183, 0.4804, 0.7846, 0.4804, 0.5802, 0.837, 0.4996, 0.771, 0.5915, 0.82, 0.5124, 0.4641, 0.5464, 0.4607, 0.5464, 0.4674, 0.7507, 0.447, 0.7845, 0.447, 0.7846, 0.4804, 0.7507, 0.4805, 0.6618, 0.9041, 0.5802, 0.837, 0.5915, 0.82, 0.6846, 0.8699, 0.5802, 0.4908, 0.6143, 0.4878, 0.6143, 0.5068, 0.5802, 0.5039, 0.8183, 0.4804, 0.8524, 0.4812, 0.8526, 0.5126, 0.8185, 0.5138, 0.5462, 0.494, 0.5802, 0.4908, 0.5802, 0.5039, 0.5462, 0.5007, 0.7846, 0.4804, 0.8183, 0.4804, 0.8185, 0.5138, 0.7847, 0.514, 0.5915, 0.82, 0.4996, 0.771, 0.5993, 0.8011, 0.5122, 0.4974, 0.5462, 0.494, 0.5462, 0.5007, 0.7507, 0.4805, 0.7846, 0.4804, 0.7847, 0.514, 0.7508, 0.514, 0.6846, 0.8699, 0.5915, 0.82, 0.5993, 0.8011, 0.7003, 0.8319, 0.7166, 0.4814, 0.7507, 0.4805, 0.7508, 0.514, 0.7166, 0.513, 0.9545, 0.4869, 0.9884, 0.4897, 0.9885, 0.5027, 0.9546, 0.5059, 0.6824, 0.4831, 0.7166, 0.4814, 0.7166, 0.513, 0.6825, 0.5115, 0.9205, 0.4845, 0.9545, 0.4869, 0.9546, 0.5059, 0.9206, 0.5086, 0.6483, 0.4852, 0.6824, 0.4831, 0.6825, 0.5115, 0.6483, 0.5094, 0.8865, 0.4826, 0.9205, 0.4845, 0.9206, 0.5086, 0.8866, 0.5109, 0.6143, 0.4878, 0.6483, 0.4852, 0.6483, 0.5094, 0.6143, 0.5068, 0.8524, 0.4812, 0.8865, 0.4826, 0.8866, 0.5109, 0.8526, 0.5126, 0.9544, 0.5193, 0.9884, 0.5218, 0.9885, 0.5348, 0.9547, 0.5382, 0.6823, 0.5163, 0.7165, 0.5148, 0.7164, 0.5465, 0.6822, 0.5448, 0.9205, 0.5171, 0.9544, 0.5193, 0.9547, 0.5382, 0.9208, 0.5412, 0.648, 0.5183, 0.6823, 0.5163, 0.6822, 0.5448, 0.648, 0.5426, 0.8865, 0.5154, 0.9205, 0.5171, 0.9208, 0.5412, 0.8869, 0.5437, 0.6139, 0.5208, 0.648, 0.5183, 0.648, 0.5426, 0.6138, 0.5399, 0.8525, 0.5143, 0.8865, 0.5154, 0.8869, 0.5437, 0.8529, 0.5457, 0.5797, 0.5237, 0.6139, 0.5208, 0.6138, 0.5399, 0.5797, 0.5368, 0.8185, 0.5138, 0.8525, 0.5143, 0.8529, 0.5457, 0.8189, 0.5471, 0.5456, 0.5268, 0.5797, 0.5237, 0.5797, 0.5368, 0.5456, 0.5335, 0.7847, 0.514, 0.8185, 0.5138, 0.8189, 0.5471, 0.7849, 0.5479, 0.5993, 0.8011, 0.4996, 0.771, 0.6033, 0.7811, 0.5115, 0.53, 0.5456, 0.5268, 0.5456, 0.5335, 0.7508, 0.514, 0.7847, 0.514, 0.7849, 0.5479, 0.7506, 0.5476, 0.7003, 0.8319, 0.5993, 0.8011, 0.6033, 0.7811, 0.7084, 0.7916, 0.7165, 0.5148, 0.7508, 0.514, 0.7506, 0.5476, 0.7164, 0.5465, 0.3176, 0.01178, 0.3518, 0.01286, 0.3517, 0.04452, 0.3175, 0.04539, 0.04585, 0.02821, 0.07967, 0.02458, 0.07984, 0.0376, 0.04593, 0.03484, 0.2833, 0.01146, 0.3176, 0.01178, 0.3175, 0.04539, 0.2835, 0.04536, 0.6033, 0.7811, 0.4996, 0.771, 0.6032, 0.7607, 0.01204, 0.03196, 0.04585, 0.02821, 0.04593, 0.03484, 0.2493, 0.01223, 0.2833, 0.01146, 0.2835, 0.04536, 0.2497, 0.04559, 0.7084, 0.7916, 0.6033, 0.7811, 0.6032, 0.7607, 0.7084, 0.7505, 0.2153, 0.01363, 0.2493, 0.01223, 0.2497, 0.04559, 0.2157, 0.04506, 0.4544, 0.01948, 0.4885, 0.02255, 0.4885, 0.03566, 0.4543, 0.03852, 0.1813, 0.01564, 0.2153, 0.01363, 0.2157, 0.04506, 0.1817, 0.04392, 0.4202, 0.01678, 0.4544, 0.01948, 0.4543, 0.03852, 0.4202, 0.04101, 0.1474, 0.01819, 0.1813, 0.01564, 0.1817, 0.04392, 0.1477, 0.04224, 0.386, 0.01455, 0.4202, 0.01678, 0.4202, 0.04101, 0.386, 0.04304, 0.1135, 0.0212, 0.1474, 0.01819, 0.1477, 0.04224, 0.1138, 0.0401, 0.3518, 0.01286, 0.386, 0.01455, 0.386, 0.04304, 0.3517, 0.04452, 0.07967, 0.02458, 0.1135, 0.0212, 0.1138, 0.0401, 0.07984, 0.0376, 0.1816, 0.04847, 0.2156, 0.04672, 0.2158, 0.07821, 0.1817, 0.0768, 0.4199, 0.05, 0.4539, 0.05256, 0.454, 0.07155, 0.4199, 0.07416, 0.1476, 0.05075, 0.1816, 0.04847, 0.1817, 0.0768, 0.1477, 0.07485, 0.3858, 0.0479, 0.4199, 0.05, 0.4199, 0.07416, 0.3858, 0.07631, 0.1136, 0.0535, 0.1476, 0.05075, 0.1477, 0.07485, 0.1137, 0.07243, 0.3516, 0.04634, 0.3858, 0.0479, 0.3858, 0.07631, 0.3516, 0.07791, 0.0797, 0.05661, 0.1136, 0.0535, 0.1137, 0.07243, 0.07977, 0.06965, 0.3175, 0.04539, 0.3516, 0.04634, 0.3516, 0.07791, 0.3175, 0.07891, 0.04579, 0.05998, 0.0797, 0.05661, 0.07977, 0.06965, 0.04583, 0.06663, 0.2835, 0.04536, 0.3175, 0.04539, 0.3175, 0.07891, 0.2836, 0.07892, 0.6032, 0.7607, 0.4996, 0.771, 0.5992, 0.7406, 0.0119, 0.06347, 0.04579, 0.05998, 0.04583, 0.06663, 0.2497, 0.04559, 0.2835, 0.04536, 0.2836, 0.07892, 0.2499, 0.07901, 0.7084, 0.7505, 0.6032, 0.7607, 0.5992, 0.7406, 0.7003, 0.7101, 0.2156, 0.04672, 0.2497, 0.04559, 0.2499, 0.07901, 0.2158, 0.07821, 0.4539, 0.05256, 0.488, 0.05549, 0.488, 0.06857, 0.454, 0.07155, 0.04581, 0.093, 0.07975, 0.0897, 0.07979, 0.1028, 0.04583, 0.09965, 0.2836, 0.07892, 0.3175, 0.07891, 0.3175, 0.1124, 0.2837, 0.1124, 0.5992, 0.7406, 0.4996, 0.771, 0.5914, 0.7218, 0.01189, 0.09643, 0.04581, 0.093, 0.04583, 0.09965, 0.2499, 0.07901, 0.2836, 0.07892, 0.2837, 0.1124, 0.25, 0.1124, 0.7003, 0.7101, 0.5992, 0.7406, 0.5914, 0.7218, 0.6846, 0.6721, 0.2158, 0.08008, 0.2499, 0.07901, 0.25, 0.1124, 0.2159, 0.1116, 0.4538, 0.08593, 0.4878, 0.08883, 0.4878, 0.1019, 0.4538, 0.1049, 0.1817, 0.08175, 0.2158, 0.08008, 0.2159, 0.1116, 0.1818, 0.1101, 0.4198, 0.08341, 0.4538, 0.08593, 0.4538, 0.1049, 0.4198, 0.1075, 0.1477, 0.08397, 0.1817, 0.08175, 0.1818, 0.1101, 0.1478, 0.1081, 0.3857, 0.08134, 0.4198, 0.08341, 0.4198, 0.1075, 0.3857, 0.1097, 0.1137, 0.08666, 0.1477, 0.08397, 0.1478, 0.1081, 0.1138, 0.1056, 0.3516, 0.07982, 0.3857, 0.08134, 0.3857, 0.1097, 0.3517, 0.1114, 0.07975, 0.0897, 0.1137, 0.08666, 0.1138, 0.1056, 0.07979, 0.1028, 0.3175, 0.07891, 0.3516, 0.07982, 0.3517, 0.1114, 0.3175, 0.1124, 0.4198, 0.1169, 0.4538, 0.1194, 0.4538, 0.1383, 0.4198, 0.141, 0.1478, 0.1174, 0.1818, 0.1152, 0.1819, 0.1435, 0.1478, 0.1415, 0.3857, 0.1148, 0.4198, 0.1169, 0.4198, 0.141, 0.3858, 0.1432, 0.1138, 0.12, 0.1478, 0.1174, 0.1478, 0.1415, 0.1138, 0.139, 0.3516, 0.1133, 0.3857, 0.1148, 0.3858, 0.1432, 0.3517, 0.1448, 0.0798, 0.1231, 0.1138, 0.12, 0.1138, 0.139, 0.07983, 0.1361, 0.3175, 0.1124, 0.3516, 0.1133, 0.3517, 0.1448, 0.3176, 0.1458, 0.04586, 0.1263, 0.0798, 0.1231, 0.07983, 0.1361, 0.04587, 0.133, 0.2837, 0.1124, 0.3175, 0.1124, 0.3176, 0.1458, 0.2838, 0.1459, 0.5914, 0.7218, 0.4996, 0.771, 0.58, 0.7048, 0.01193, 0.1297, 0.04586, 0.1263, 0.04587, 0.133, 0.25, 0.1124, 0.2837, 0.1124, 0.2838, 0.1459, 0.25, 0.1459, 0.6846, 0.6721, 0.5914, 0.7218, 0.58, 0.7048, 0.6617, 0.6379, 0.2159, 0.1135, 0.25, 0.1124, 0.25, 0.1459, 0.2159, 0.145, 0.4538, 0.1194, 0.4878, 0.1222, 0.4878, 0.1353, 0.4538, 0.1383, 0.1818, 0.1152, 0.2159, 0.1135, 0.2159, 0.145, 0.1819, 0.1435, 0.2838, 0.1459, 0.3176, 0.1458, 0.3177, 0.1793, 0.2839, 0.1793, 0.58, 0.7048, 0.4996, 0.771, 0.5656, 0.6904, 0.01198, 0.1631, 0.04592, 0.1597, 0.04593, 0.1664, 0.25, 0.1459, 0.2838, 0.1459, 0.2839, 0.1793, 0.2501, 0.1793, 0.6617, 0.6379, 0.58, 0.7048, 0.5656, 0.6904, 0.6327, 0.6088, 0.2159, 0.1469, 0.25, 0.1459, 0.2501, 0.1793, 0.216, 0.1785, 0.4538, 0.1528, 0.4878, 0.1557, 0.4879, 0.1687, 0.4539, 0.1718, 0.1819, 0.1486, 0.2159, 0.1469, 0.216, 0.1785, 0.1819, 0.177, 0.4198, 0.1503, 0.4538, 0.1528, 0.4539, 0.1718, 0.4199, 0.1744, 0.1478, 0.1508, 0.1819, 0.1486, 0.1819, 0.177, 0.1479, 0.1749, 0.3858, 0.1483, 0.4198, 0.1503, 0.4199, 0.1744, 0.3858, 0.1766, 0.1138, 0.1534, 0.1478, 0.1508, 0.1479, 0.1749, 0.1139, 0.1724, 0.3517, 0.1467, 0.3858, 0.1483, 0.3858, 0.1766, 0.3518, 0.1783, 0.07987, 0.1565, 0.1138, 0.1534, 0.1139, 0.1724, 0.0799, 0.1695, 0.3176, 0.1458, 0.3517, 0.1467, 0.3518, 0.1783, 0.3177, 0.1793, 0.04592, 0.1597, 0.07987, 0.1565, 0.0799, 0.1695, 0.04593, 0.1664, 0.1479, 0.1842, 0.1819, 0.182, 0.182, 0.2104, 0.148, 0.2084, 0.3858, 0.1817, 0.4199, 0.1838, 0.4199, 0.2079, 0.3859, 0.2101, 0.1139, 0.1869, 0.1479, 0.1842, 0.148, 0.2084, 0.114, 0.2058, 0.3518, 0.1802, 0.3858, 0.1817, 0.3859, 0.2101, 0.3518, 0.2117, 0.07994, 0.1899, 0.1139, 0.1869, 0.114, 0.2058, 0.07996, 0.203, 0.3177, 0.1793, 0.3518, 0.1802, 0.3518, 0.2117, 0.3177, 0.2128, 0.04599, 0.1932, 0.07994, 0.1899, 0.07996, 0.203, 0.046, 0.1998, 0.2839, 0.1793, 0.3177, 0.1793, 0.3177, 0.2128, 0.284, 0.2128, 0.5656, 0.6904, 0.4996, 0.771, 0.5486, 0.6791, 0.01205, 0.1966, 0.04599, 0.1932, 0.046, 0.1998, 0.2501, 0.1793, 0.2839, 0.1793, 0.284, 0.2128, 0.2502, 0.2128, 0.6327, 0.6088, 0.5656, 0.6904, 0.5486, 0.6791, 0.5985, 0.586, 0.216, 0.1804, 0.2501, 0.1793, 0.2502, 0.2128, 0.2161, 0.2119, 0.4539, 0.1863, 0.4879, 0.1891, 0.4879, 0.2022, 0.4539, 0.2052, 0.1819, 0.182, 0.216, 0.1804, 0.2161, 0.2119, 0.182, 0.2104, 0.4199, 0.1838, 0.4539, 0.1863, 0.4539, 0.2052, 0.4199, 0.2079, 0.01212, 0.23, 0.04606, 0.2266, 0.04607, 0.2333, 0.2502, 0.2128, 0.284, 0.2128, 0.284, 0.2462, 0.2503, 0.2463, 0.5985, 0.586, 0.5486, 0.6791, 0.5297, 0.6713, 0.5605, 0.5703, 0.2161, 0.2138, 0.2502, 0.2128, 0.2503, 0.2463, 0.2162, 0.2454, 0.454, 0.2197, 0.488, 0.2226, 0.488, 0.2356, 0.454, 0.2387, 0.182, 0.2155, 0.2161, 0.2138, 0.2162, 0.2454, 0.1821, 0.2439, 0.42, 0.2172, 0.454, 0.2197, 0.454, 0.2387, 0.42, 0.2413, 0.148, 0.2177, 0.182, 0.2155, 0.1821, 0.2439, 0.148, 0.2418, 0.3859, 0.2152, 0.42, 0.2172, 0.42, 0.2413, 0.386, 0.2435, 0.114, 0.2203, 0.148, 0.2177, 0.148, 0.2418, 0.114, 0.2393, 0.3518, 0.2137, 0.3859, 0.2152, 0.386, 0.2435, 0.3519, 0.2452, 0.08001, 0.2234, 0.114, 0.2203, 0.114, 0.2393, 0.08003, 0.2364, 0.3177, 0.2128, 0.3518, 0.2137, 0.3519, 0.2452, 0.3178, 0.2462, 0.04606, 0.2266, 0.08001, 0.2234, 0.08003, 0.2364, 0.04607, 0.2333, 0.284, 0.2128, 0.3177, 0.2128, 0.3178, 0.2462, 0.284, 0.2462, 0.5486, 0.6791, 0.4996, 0.771, 0.5297, 0.6713, 0.1141, 0.2538, 0.1481, 0.2511, 0.1481, 0.2753, 0.1141, 0.2727, 0.3519, 0.2471, 0.386, 0.2486, 0.386, 0.277, 0.352, 0.2786, 0.08008, 0.2568, 0.1141, 0.2538, 0.1141, 0.2727, 0.0801, 0.2699, 0.3178, 0.2462, 0.3519, 0.2471, 0.352, 0.2786, 0.3179, 0.2797, 0.04613, 0.2601, 0.08008, 0.2568, 0.0801, 0.2699, 0.04614, 0.2667, 0.284, 0.2462, 0.3178, 0.2462, 0.3179, 0.2797, 0.2841, 0.2797, 0.5297, 0.6713, 0.4996, 0.771, 0.5097, 0.6673, 0.01219, 0.2635, 0.04613, 0.2601, 0.04614, 0.2667, 0.2503, 0.2463, 0.284, 0.2462, 0.2841, 0.2797, 0.2503, 0.2797, 0.5605, 0.5703, 0.5297, 0.6713, 0.5097, 0.6673, 0.5201, 0.5622, 0.2162, 0.2473, 0.2503, 0.2463, 0.2503, 0.2797, 0.2162, 0.2788, 0.454, 0.2532, 0.488, 0.256, 0.4881, 0.2691, 0.4541, 0.2721, 0.1821, 0.2489, 0.2162, 0.2473, 0.2162, 0.2788, 0.1822, 0.2773, 0.42, 0.2507, 0.454, 0.2532, 0.4541, 0.2721, 0.4201, 0.2748, 0.1481, 0.2511, 0.1821, 0.2489, 0.1822, 0.2773, 0.1481, 0.2753, 0.386, 0.2486, 0.42, 0.2507, 0.4201, 0.2748, 0.386, 0.277, 0.5201, 0.5622, 0.5097, 0.6673, 0.4892, 0.6673, 0.479, 0.5622, 0.2162, 0.2807, 0.2503, 0.2797, 0.2504, 0.3132, 0.2163, 0.3123, 0.4541, 0.2866, 0.4881, 0.2895, 0.4881, 0.3026, 0.4542, 0.3056, 0.1822, 0.2824, 0.2162, 0.2807, 0.2163, 0.3123, 0.1822, 0.3108, 0.4201, 0.2841, 0.4541, 0.2866, 0.4542, 0.3056, 0.4202, 0.3082, 0.1481, 0.2846, 0.1822, 0.2824, 0.1822, 0.3108, 0.1482, 0.3087, 0.3861, 0.2821, 0.4201, 0.2841, 0.4202, 0.3082, 0.3861, 0.3104, 0.1141, 0.2872, 0.1481, 0.2846, 0.1482, 0.3087, 0.1142, 0.3062, 0.352, 0.2806, 0.3861, 0.2821, 0.3861, 0.3104, 0.352, 0.3121, 0.08015, 0.2903, 0.1141, 0.2872, 0.1142, 0.3062, 0.08017, 0.3033, 0.3179, 0.2797, 0.352, 0.2806, 0.352, 0.3121, 0.318, 0.3131, 0.0462, 0.2935, 0.08015, 0.2903, 0.08017, 0.3033, 0.04621, 0.3002, 0.2841, 0.2797, 0.3179, 0.2797, 0.318, 0.3131, 0.2842, 0.3131, 0.5097, 0.6673, 0.4996, 0.771, 0.4892, 0.6673, 0.01226, 0.2969, 0.0462, 0.2935, 0.04621, 0.3002, 0.2503, 0.2797, 0.2841, 0.2797, 0.2842, 0.3131, 0.2504, 0.3132, 0.3521, 0.314, 0.3861, 0.3155, 0.3862, 0.3439, 0.3521, 0.3455, 0.08022, 0.3237, 0.1142, 0.3207, 0.1142, 0.3396, 0.08024, 0.3368, 0.318, 0.3131, 0.3521, 0.314, 0.3521, 0.3455, 0.318, 0.3466, 0.04627, 0.327, 0.08022, 0.3237, 0.08024, 0.3368, 0.04628, 0.3336, 0.2842, 0.3131, 0.318, 0.3131, 0.318, 0.3466, 0.2842, 0.3466, 0.4892, 0.6673, 0.4996, 0.771, 0.4692, 0.6714, 0.01233, 0.3304, 0.04627, 0.327, 0.04628, 0.3336, 0.2504, 0.3132, 0.2842, 0.3131, 0.2842, 0.3466, 0.2505, 0.3466, 0.479, 0.5622, 0.4892, 0.6673, 0.4692, 0.6714, 0.4387, 0.5703, 0.2163, 0.3142, 0.2504, 0.3132, 0.2505, 0.3466, 0.2164, 0.3457, 0.4542, 0.3201, 0.4882, 0.3229, 0.4882, 0.336, 0.4542, 0.339, 0.1822, 0.3158, 0.2163, 0.3142, 0.2164, 0.3457, 0.1823, 0.3442, 0.4202, 0.3176, 0.4542, 0.3201, 0.4542, 0.339, 0.4202, 0.3417, 0.1482, 0.318, 0.1822, 0.3158, 0.1823, 0.3442, 0.1482, 0.3422, 0.3861, 0.3155, 0.4202, 0.3176, 0.4202, 0.3417, 0.3862, 0.3439, 0.1142, 0.3207, 0.1482, 0.318, 0.1482, 0.3422, 0.1142, 0.3396, 0.2164, 0.3477, 0.2505, 0.3466, 0.2505, 0.3801, 0.2164, 0.3792, 0.4543, 0.3535, 0.4882, 0.3564, 0.4883, 0.3695, 0.4543, 0.3725, 0.1823, 0.3493, 0.2164, 0.3477, 0.2164, 0.3792, 0.1824, 0.3777, 0.4202, 0.351, 0.4543, 0.3535, 0.4543, 0.3725, 0.4203, 0.3751, 0.1483, 0.3515, 0.1823, 0.3493, 0.1824, 0.3777, 0.1483, 0.3756, 0.3862, 0.349, 0.4202, 0.351, 0.4203, 0.3751, 0.3863, 0.3773, 0.1143, 0.3541, 0.1483, 0.3515, 0.1483, 0.3756, 0.1143, 0.3731, 0.3521, 0.3475, 0.3862, 0.349, 0.3863, 0.3773, 0.3522, 0.379, 0.08028, 0.3572, 0.1143, 0.3541, 0.1143, 0.3731, 0.08031, 0.3702, 0.318, 0.3466, 0.3521, 0.3475, 0.3522, 0.379, 0.3181, 0.38, 0.04633, 0.3604, 0.08028, 0.3572, 0.08031, 0.3702, 0.04635, 0.3671, 0.2842, 0.3466, 0.318, 0.3466, 0.3181, 0.38, 0.2843, 0.38, 0.4692, 0.6714, 0.4996, 0.771, 0.4503, 0.6792, 0.01239, 0.3638, 0.04633, 0.3604, 0.04635, 0.3671, 0.2505, 0.3466, 0.2842, 0.3466, 0.2843, 0.38, 0.2505, 0.3801, 0.4387, 0.5703, 0.4692, 0.6714, 0.4503, 0.6792, 0.4007, 0.586, 0.08034, 0.3906, 0.1143, 0.3876, 0.1144, 0.4065, 0.08037, 0.4037, 0.3181, 0.38, 0.3522, 0.3809, 0.3523, 0.4124, 0.3182, 0.4135, 0.04639, 0.3939, 0.08034, 0.3906, 0.08037, 0.4037, 0.0464, 0.4005, 0.2843, 0.38, 0.3181, 0.38, 0.3182, 0.4135, 0.2844, 0.4135, 0.4503, 0.6792, 0.4996, 0.771, 0.4334, 0.6906, 0.01245, 0.3973, 0.04639, 0.3939, 0.0464, 0.4005, 0.2505, 0.3801, 0.2843, 0.38, 0.2844, 0.4135, 0.2506, 0.4135, 0.4007, 0.586, 0.4503, 0.6792, 0.4334, 0.6906, 0.3665, 0.6088, 0.2164, 0.3811, 0.2505, 0.3801, 0.2506, 0.4135, 0.2165, 0.4126, 0.4543, 0.387, 0.4883, 0.3898, 0.4883, 0.4029, 0.4544, 0.4059, 0.1824, 0.3827, 0.2164, 0.3811, 0.2165, 0.4126, 0.1824, 0.4111, 0.4203, 0.3845, 0.4543, 0.387, 0.4544, 0.4059, 0.4204, 0.4086, 0.1483, 0.3849, 0.1824, 0.3827, 0.1824, 0.4111, 0.1484, 0.4091, 0.3863, 0.3824, 0.4203, 0.3845, 0.4204, 0.4086, 0.3863, 0.4108, 0.1143, 0.3876, 0.1483, 0.3849, 0.1484, 0.4091, 0.1144, 0.4065, 0.3522, 0.3809, 0.3863, 0.3824, 0.3863, 0.4108, 0.3523, 0.4124, 0.4544, 0.4204, 0.4884, 0.4233, 0.4884, 0.4363, 0.4544, 0.4393, 0.1824, 0.4162, 0.2165, 0.4146, 0.2166, 0.4461, 0.1825, 0.4446, 0.4204, 0.4179, 0.4544, 0.4204, 0.4544, 0.4393, 0.4204, 0.442, 0.1484, 0.4184, 0.1824, 0.4162, 0.1825, 0.4446, 0.1484, 0.4425, 0.3863, 0.4159, 0.4204, 0.4179, 0.4204, 0.442, 0.3864, 0.4442, 0.1144, 0.421, 0.1484, 0.4184, 0.1484, 0.4425, 0.1144, 0.44, 0.3523, 0.4144, 0.3863, 0.4159, 0.3864, 0.4442, 0.3523, 0.4459, 0.08038, 0.4241, 0.1144, 0.421, 0.1144, 0.44, 0.08041, 0.4371, 0.3182, 0.4135, 0.3523, 0.4144, 0.3523, 0.4459, 0.3183, 0.4469, 0.04642, 0.4273, 0.08038, 0.4241, 0.08041, 0.4371, 0.04644, 0.434, 0.2844, 0.4135, 0.3182, 0.4135, 0.3183, 0.4469, 0.2845, 0.447, 0.4334, 0.6906, 0.4996, 0.771, 0.419, 0.705, 0.01248, 0.4307, 0.04642, 0.4273, 0.04644, 0.434, 0.2506, 0.4135, 0.2844, 0.4135, 0.2845, 0.447, 0.2507, 0.447, 0.3665, 0.6088, 0.4334, 0.6906, 0.419, 0.705, 0.3374, 0.6379, 0.2165, 0.4146, 0.2506, 0.4135, 0.2507, 0.447, 0.2166, 0.4461, 0.3183, 0.4469, 0.3523, 0.4478, 0.3524, 0.4793, 0.3183, 0.4804, 0.04639, 0.4607, 0.08037, 0.4575, 0.08039, 0.4705, 0.0464, 0.4674, 0.2845, 0.447, 0.3183, 0.4469, 0.3183, 0.4804, 0.2846, 0.4804, 0.419, 0.705, 0.4996, 0.771, 0.4076, 0.722, 0.01243, 0.4641, 0.04639, 0.4607, 0.0464, 0.4674, 0.2507, 0.447, 0.2845, 0.447, 0.2846, 0.4804, 0.2507, 0.4805, 0.3374, 0.6379, 0.419, 0.705, 0.4076, 0.722, 0.3145, 0.6721, 0.2166, 0.448, 0.2507, 0.447, 0.2507, 0.4805, 0.2166, 0.4795, 0.4544, 0.4538, 0.4884, 0.4566, 0.4885, 0.4697, 0.4545, 0.4727, 0.1825, 0.4496, 0.2166, 0.448, 0.2166, 0.4795, 0.1825, 0.478, 0.4204, 0.4513, 0.4544, 0.4538, 0.4545, 0.4727, 0.4205, 0.4754, 0.1484, 0.4518, 0.1825, 0.4496, 0.1825, 0.478, 0.1484, 0.476, 0.3864, 0.4493, 0.4204, 0.4513, 0.4205, 0.4754, 0.3865, 0.4776, 0.1144, 0.4545, 0.1484, 0.4518, 0.1484, 0.476, 0.1144, 0.4734, 0.3523, 0.4478, 0.3864, 0.4493, 0.3865, 0.4776, 0.3524, 0.4793, 0.08037, 0.4575, 0.1144, 0.4545, 0.1144, 0.4734, 0.08039, 0.4705, 0.1824, 0.4831, 0.2166, 0.4814, 0.2166, 0.513, 0.1825, 0.5115, 0.4205, 0.4845, 0.4545, 0.4869, 0.4546, 0.5059, 0.4206, 0.5086, 0.1483, 0.4852, 0.1824, 0.4831, 0.1825, 0.5115, 0.1483, 0.5094, 0.3865, 0.4826, 0.4205, 0.4845, 0.4206, 0.5086, 0.3866, 0.5109, 0.1143, 0.4878, 0.1483, 0.4852, 0.1483, 0.5094, 0.1143, 0.5068, 0.3524, 0.4812, 0.3865, 0.4826, 0.3866, 0.5109, 0.3526, 0.5126, 0.08021, 0.4908, 0.1143, 0.4878, 0.1143, 0.5068, 0.08022, 0.5039, 0.3183, 0.4804, 0.3524, 0.4812, 0.3526, 0.5126, 0.3185, 0.5138, 0.04619, 0.494, 0.08021, 0.4908, 0.08022, 0.5039, 0.04619, 0.5007, 0.2846, 0.4804, 0.3183, 0.4804, 0.3185, 0.5138, 0.2847, 0.514, 0.4076, 0.722, 0.4996, 0.771, 0.3998, 0.7409, 0.01218, 0.4974, 0.04619, 0.494, 0.04619, 0.5007, 0.2507, 0.4805, 0.2846, 0.4804, 0.2847, 0.514, 0.2508, 0.514, 0.3145, 0.6721, 0.4076, 0.722, 0.3998, 0.7409, 0.2988, 0.7101, 0.2166, 0.4814, 0.2507, 0.4805, 0.2508, 0.514, 0.2166, 0.513, 0.4545, 0.4869, 0.4884, 0.4897, 0.4885, 0.5027, 0.4546, 0.5059, 0.04558, 0.5268, 0.07971, 0.5237, 0.07967, 0.5368, 0.04556, 0.5335, 0.2847, 0.514, 0.3185, 0.5138, 0.3189, 0.5471, 0.2849, 0.5479, 0.3998, 0.7409, 0.4996, 0.771, 0.3959, 0.7609, 0.01146, 0.5301, 0.04558, 0.5268, 0.04556, 0.5335, 0.2508, 0.514, 0.2847, 0.514, 0.2849, 0.5479, 0.2506, 0.5476, 0.2988, 0.7101, 0.3998, 0.7409, 0.3959, 0.7609, 0.2908, 0.7505, 0.2165, 0.5148, 0.2508, 0.514, 0.2506, 0.5476, 0.2164, 0.5465, 0.4544, 0.5193, 0.4884, 0.5218, 0.4885, 0.5348, 0.4547, 0.5382, 0.1823, 0.5163, 0.2165, 0.5148, 0.2164, 0.5465, 0.1822, 0.5448, 0.4205, 0.5171, 0.4544, 0.5193, 0.4547, 0.5382, 0.4208, 0.5412, 0.148, 0.5183, 0.1823, 0.5163, 0.1822, 0.5448, 0.148, 0.5426, 0.3865, 0.5154, 0.4205, 0.5171, 0.4208, 0.5412, 0.3869, 0.5437, 0.1139, 0.5208, 0.148, 0.5183, 0.148, 0.5426, 0.1138, 0.5399, 0.3525, 0.5143, 0.3865, 0.5154, 0.3869, 0.5437, 0.3529, 0.5457, 0.07971, 0.5237, 0.1139, 0.5208, 0.1138, 0.5399, 0.07967, 0.5368, 0.3185, 0.5138, 0.3525, 0.5143, 0.3529, 0.5457, 0.3189, 0.5471, 0.6474, 0.01819, 0.6813, 0.01564, 0.6817, 0.04392, 0.6477, 0.04224, 0.886, 0.01455, 0.9202, 0.01678, 0.9202, 0.04101, 0.886, 0.04304, 0.6135, 0.0212, 0.6474, 0.01819, 0.6477, 0.04224, 0.6138, 0.0401, 0.8518, 0.01286, 0.886, 0.01455, 0.886, 0.04304, 0.8517, 0.04452, 0.5797, 0.02458, 0.6135, 0.0212, 0.6138, 0.0401, 0.5798, 0.0376, 0.8176, 0.01178, 0.8518, 0.01286, 0.8517, 0.04452, 0.8175, 0.04539, 0.5458, 0.02821, 0.5797, 0.02458, 0.5798, 0.0376, 0.5459, 0.03484, 0.7833, 0.01146, 0.8176, 0.01178, 0.8175, 0.04539, 0.7835, 0.04536, 0.3959, 0.7609, 0.4996, 0.771, 0.3959, 0.7814, 0.512, 0.03196, 0.5458, 0.02821, 0.5459, 0.03484, 0.7493, 0.01223, 0.7833, 0.01146, 0.7835, 0.04536, 0.7497, 0.04559, 0.2908, 0.7505, 0.3959, 0.7609, 0.3959, 0.7814, 0.2908, 0.7916, 0.7153, 0.01363, 0.7493, 0.01223, 0.7497, 0.04559, 0.7157, 0.04506, 0.9544, 0.01948, 0.9885, 0.02255, 0.9885, 0.03566, 0.9543, 0.03852, 0.6813, 0.01564, 0.7153, 0.01363, 0.7157, 0.04506, 0.6817, 0.04392, 0.9202, 0.01678, 0.9544, 0.01948, 0.9543, 0.03852, 0.9202, 0.04101, 0.3959, 0.7814, 0.4996, 0.771, 0.3999, 0.8014, 0.5119, 0.06347, 0.5458, 0.05998, 0.5458, 0.06663, 0.7497, 0.04559, 0.7835, 0.04536, 0.7836, 0.07892, 0.7499, 0.07901, 0.2908, 0.7916, 0.3959, 0.7814, 0.3999, 0.8014, 0.2988, 0.8319, 0.7156, 0.04672, 0.7497, 0.04559, 0.7499, 0.07901, 0.7158, 0.07821, 0.9539, 0.05256, 0.988, 0.05549, 0.988, 0.06857, 0.954, 0.07155, 0.6816, 0.04847, 0.7156, 0.04672, 0.7158, 0.07821, 0.6817, 0.0768, 0.9199, 0.05, 0.9539, 0.05256, 0.954, 0.07155, 0.9199, 0.07416, 0.6476, 0.05075, 0.6816, 0.04847, 0.6817, 0.0768, 0.6477, 0.07485, 0.8858, 0.04789, 0.9199, 0.05, 0.9199, 0.07416, 0.8858, 0.07631, 0.6136, 0.0535, 0.6476, 0.05075, 0.6477, 0.07485, 0.6137, 0.07243, 0.8516, 0.04634, 0.8858, 0.04789, 0.8858, 0.07631, 0.8516, 0.07791, 0.5797, 0.05661, 0.6136, 0.0535, 0.6137, 0.07243, 0.5798, 0.06965, 0.8175, 0.04539, 0.8516, 0.04634, 0.8516, 0.07791, 0.8175, 0.07891, 0.5458, 0.05998, 0.5797, 0.05661, 0.5798, 0.06965, 0.5458, 0.06663, 0.7835, 0.04536, 0.8175, 0.04539, 0.8175, 0.07891, 0.7836, 0.07892, 0.8857, 0.08134, 0.9198, 0.08341, 0.9198, 0.1075, 0.8857, 0.1097, 0.6137, 0.08666, 0.6477, 0.08397, 0.6478, 0.1081, 0.6138, 0.1056, 0.8516, 0.07982, 0.8857, 0.08134, 0.8857, 0.1097, 0.8517, 0.1114, 0.5797, 0.0897, 0.6137, 0.08666, 0.6138, 0.1056, 0.5798, 0.1028, 0.8175, 0.07891, 0.8516, 0.07982, 0.8517, 0.1114, 0.8175, 0.1124, 0.5458, 0.093, 0.5797, 0.0897, 0.5798, 0.1028, 0.5458, 0.09965, 0.7836, 0.07892, 0.8175, 0.07891, 0.8175, 0.1124, 0.7837, 0.1124, 0.3999, 0.8014, 0.4996, 0.771, 0.4078, 0.8203, 0.5119, 0.09643, 0.5458, 0.093, 0.5458, 0.09965, 0.7499, 0.07901, 0.7836, 0.07892, 0.7837, 0.1124, 0.75, 0.1124, 0.2988, 0.8319, 0.3999, 0.8014, 0.4078, 0.8203, 0.3146, 0.8699, 0.7158, 0.08008, 0.7499, 0.07901, 0.75, 0.1124, 0.7159, 0.1116, 0.9538, 0.08593, 0.9878, 0.08883, 0.9878, 0.1019, 0.9538, 0.1049, 0.6817, 0.08175, 0.7158, 0.08008, 0.7159, 0.1116, 0.6818, 0.1101, 0.9198, 0.08341, 0.9538, 0.08593, 0.9538, 0.1049, 0.9198, 0.1075, 0.6477, 0.08397, 0.6817, 0.08175, 0.6818, 0.1101, 0.6478, 0.1081, 0.75, 0.1124, 0.7837, 0.1124, 0.7838, 0.1459, 0.75, 0.1459, 0.3146, 0.8699, 0.4078, 0.8203, 0.4191, 0.8372, 0.3374, 0.9042, 0.7159, 0.1135, 0.75, 0.1124, 0.75, 0.1459, 0.7159, 0.145, 0.9538, 0.1194, 0.9878, 0.1222, 0.9878, 0.1353, 0.9538, 0.1383, 0.6818, 0.1152, 0.7159, 0.1135, 0.7159, 0.145, 0.6819, 0.1435, 0.9198, 0.1169, 0.9538, 0.1194, 0.9538, 0.1383, 0.9198, 0.141, 0.6478, 0.1174, 0.6818, 0.1152, 0.6819, 0.1435, 0.6478, 0.1415, 0.8857, 0.1148, 0.9198, 0.1169, 0.9198, 0.141, 0.8858, 0.1432, 0.6138, 0.12, 0.6478, 0.1174, 0.6478, 0.1415, 0.6138, 0.139, 0.8516, 0.1133, 0.8857, 0.1148, 0.8858, 0.1432, 0.8517, 0.1448, 0.5798, 0.1231, 0.6138, 0.12, 0.6138, 0.139, 0.5798, 0.1361, 0.8175, 0.1124, 0.8516, 0.1133, 0.8517, 0.1448, 0.8176, 0.1458, 0.5459, 0.1263, 0.5798, 0.1231, 0.5798, 0.1361, 0.5459, 0.133, 0.7837, 0.1124, 0.8175, 0.1124, 0.8176, 0.1458, 0.7838, 0.1459, 0.4078, 0.8203, 0.4996, 0.771, 0.4191, 0.8372, 0.5119, 0.1297, 0.5459, 0.1263, 0.5459, 0.133, 0.6138, 0.1534, 0.6478, 0.1508, 0.6479, 0.1749, 0.6139, 0.1724, 0.8517, 0.1467, 0.8858, 0.1483, 0.8858, 0.1766, 0.8518, 0.1783, 0.5799, 0.1565, 0.6138, 0.1534, 0.6139, 0.1724, 0.5799, 0.1695, 0.8176, 0.1458, 0.8517, 0.1467, 0.8518, 0.1783, 0.8177, 0.1793, 0.5459, 0.1597, 0.5799, 0.1565, 0.5799, 0.1695, 0.5459, 0.1664, 0.7838, 0.1459, 0.8176, 0.1458, 0.8177, 0.1793, 0.7839, 0.1793, 0.4191, 0.8372, 0.4996, 0.771, 0.4336, 0.8516, 0.512, 0.1631, 0.5459, 0.1597, 0.5459, 0.1664, 0.75, 0.1459, 0.7838, 0.1459, 0.7839, 0.1793, 0.7501, 0.1793, 0.3374, 0.9042, 0.4191, 0.8372, 0.4336, 0.8516, 0.3665, 0.9332, 0.7159, 0.1469, 0.75, 0.1459, 0.7501, 0.1793, 0.716, 0.1785, 0.9538, 0.1528, 0.9878, 0.1557, 0.9879, 0.1687, 0.9539, 0.1718, 0.6819, 0.1486, 0.7159, 0.1469, 0.716, 0.1785, 0.6819, 0.177, 0.9198, 0.1503, 0.9538, 0.1528, 0.9539, 0.1718, 0.9199, 0.1744, 0.6478, 0.1508, 0.6819, 0.1486, 0.6819, 0.177, 0.6479, 0.1749, 0.8858, 0.1483, 0.9198, 0.1503, 0.9199, 0.1744, 0.8858, 0.1766, 0.3665, 0.9332, 0.4336, 0.8516, 0.4506, 0.863, 0.4007, 0.9561, 0.716, 0.1804, 0.7501, 0.1793, 0.7502, 0.2128, 0.7161, 0.2119, 0.9539, 0.1863, 0.9879, 0.1891, 0.9879, 0.2022, 0.9539, 0.2052, 0.6819, 0.182, 0.716, 0.1804, 0.7161, 0.2119, 0.682, 0.2104, 0.9199, 0.1838, 0.9539, 0.1863, 0.9539, 0.2052, 0.9199, 0.2079, 0.6479, 0.1842, 0.6819, 0.182, 0.682, 0.2104, 0.648, 0.2084, 0.8858, 0.1817, 0.9199, 0.1838, 0.9199, 0.2079, 0.8859, 0.2101, 0.6139, 0.1869, 0.6479, 0.1842, 0.648, 0.2084, 0.614, 0.2058, 0.8518, 0.1802, 0.8858, 0.1817, 0.8859, 0.2101, 0.8518, 0.2117, 0.5799, 0.1899, 0.6139, 0.1869, 0.614, 0.2058, 0.58, 0.203, 0.8177, 0.1793, 0.8518, 0.1802, 0.8518, 0.2117, 0.8177, 0.2128, 0.546, 0.1932, 0.5799, 0.1899, 0.58, 0.203, 0.546, 0.1998, 0.7839, 0.1793, 0.8177, 0.1793, 0.8177, 0.2128, 0.784, 0.2128, 0.4336, 0.8516, 0.4996, 0.771, 0.4506, 0.863, 0.512, 0.1966, 0.546, 0.1932, 0.546, 0.1998, 0.7501, 0.1793, 0.7839, 0.1793, 0.784, 0.2128, 0.7502, 0.2128, 0.8518, 0.2137, 0.8859, 0.2152, 0.886, 0.2435, 0.8519, 0.2452, 0.58, 0.2234, 0.614, 0.2203, 0.614, 0.2393, 0.58, 0.2364, 0.8177, 0.2128, 0.8518, 0.2137, 0.8519, 0.2452, 0.8178, 0.2462, 0.5461, 0.2266, 0.58, 0.2234, 0.58, 0.2364, 0.5461, 0.2333, 0.784, 0.2128, 0.8177, 0.2128, 0.8178, 0.2462, 0.784, 0.2462, 0.4506, 0.863, 0.4996, 0.771, 0.4695, 0.8707, 0.5121, 0.23, 0.5461, 0.2266, 0.5461, 0.2333, 0.7502, 0.2128, 0.784, 0.2128, 0.784, 0.2462, 0.7503, 0.2463, 0.4007, 0.9561, 0.4506, 0.863, 0.4695, 0.8707, 0.4388, 0.9718, 0.7161, 0.2138, 0.7502, 0.2128, 0.7503, 0.2463, 0.7162, 0.2454, 0.954, 0.2197, 0.988, 0.2226, 0.988, 0.2356, 0.954, 0.2387, 0.682, 0.2155, 0.7161, 0.2138, 0.7162, 0.2454, 0.6821, 0.2439, 0.92, 0.2172, 0.954, 0.2197, 0.954, 0.2387, 0.92, 0.2413, 0.648, 0.2177, 0.682, 0.2155, 0.6821, 0.2439, 0.648, 0.2418, 0.8859, 0.2152, 0.92, 0.2172, 0.92, 0.2413, 0.886, 0.2435, 0.614, 0.2203, 0.648, 0.2177, 0.648, 0.2418, 0.614, 0.2393, 0.7162, 0.2473, 0.7503, 0.2463, 0.7503, 0.2797, 0.7162, 0.2788, 0.954, 0.2532, 0.988, 0.256, 0.9881, 0.2691, 0.9541, 0.2721, 0.6821, 0.2489, 0.7162, 0.2473, 0.7162, 0.2788, 0.6822, 0.2773, 0.92, 0.2507, 0.954, 0.2532, 0.9541, 0.2721, 0.9201, 0.2748, 0.6481, 0.2511, 0.6821, 0.2489, 0.6822, 0.2773, 0.6481, 0.2753, 0.886, 0.2486, 0.92, 0.2507, 0.9201, 0.2748, 0.886, 0.277, 0.6141, 0.2538, 0.6481, 0.2511, 0.6481, 0.2753, 0.6141, 0.2727, 0.8519, 0.2471, 0.886, 0.2486, 0.886, 0.277, 0.852, 0.2786, 0.5801, 0.2568, 0.6141, 0.2538, 0.6141, 0.2727, 0.5801, 0.2699, 0.8178, 0.2462, 0.8519, 0.2471, 0.852, 0.2786, 0.8179, 0.2797, 0.5461, 0.2601, 0.5801, 0.2568, 0.5801, 0.2699, 0.5461, 0.2667, 0.784, 0.2462, 0.8178, 0.2462, 0.8179, 0.2797, 0.7841, 0.2797, 0.4695, 0.8707, 0.4996, 0.771, 0.4895, 0.8747, 0.5122, 0.2635, 0.5461, 0.2601, 0.5461, 0.2667, 0.7503, 0.2463, 0.784, 0.2462, 0.7841, 0.2797, 0.7503, 0.2797, 0.4388, 0.9718, 0.4695, 0.8707, 0.4895, 0.8747, 0.4791, 0.9798])
me_sphere.materials.append(mat_material_001)
me_sphere.use_remesh_fix_poles = True
me_sphere.use_remesh_preserve_attributes = False
me_sphere.use_mirror_vertex_groups = False
me_sphere.update()

# ---- objects
ob_eyeball = bpy.data.objects.new('Eyeball', me_sphere)

# ---- transforms, parenting, visibility, modifiers, constraints
ob_eyeball.location = (0.0, 0.0, 0.0)
ob_eyeball.lineart.crease_threshold = 0.0

# ---- collection membership
col_collection.objects.link(ob_eyeball)

# ---- scene / render settings (as saved in the file)
scene.frame_start = 1; scene.frame_end = 250; scene.frame_set(5)
scene.render.engine = 'BLENDER_EEVEE_NEXT'
scene.cycles.use_denoising = False
scene.cycles.samples = 128
scene.cycles.sampling_pattern = 'TABULATED_SOBOL'
scene.cycles.use_adaptive_sampling = False
scene.cycles.use_light_tree = False
scene.view_settings.view_transform = 'Filmic'
bpy.context.view_layer.update()

# ---- added for rendering (the .blend has no active camera and no usable light): camera, sun
cam_auto = bpy.data.cameras.new('AutoCamera')
cam_auto.lens = 50.0
cam_auto.sensor_width = 36.0
cam_auto.clip_end = 1000.0
ob_auto_camera = bpy.data.objects.new('AutoCamera', cam_auto)
scene.collection.objects.link(ob_auto_camera)
ob_auto_camera.location = (3.20507, -3.84609, 2.56406)
ob_auto_camera.rotation_euler = (1.09748, -7.21219e-08, 0.694738)
scene.camera = ob_auto_camera
light_auto_sun = bpy.data.lights.new('AutoSun', 'SUN')
light_auto_sun.energy = 3.0
light_auto_sun.angle = 0.0523599
ob_auto_sun = bpy.data.objects.new('AutoSun', light_auto_sun)
scene.collection.objects.link(ob_auto_sun)
ob_auto_sun.rotation_euler = (0.872665, 0.174533, 0.523599)
bpy.context.view_layer.update()
